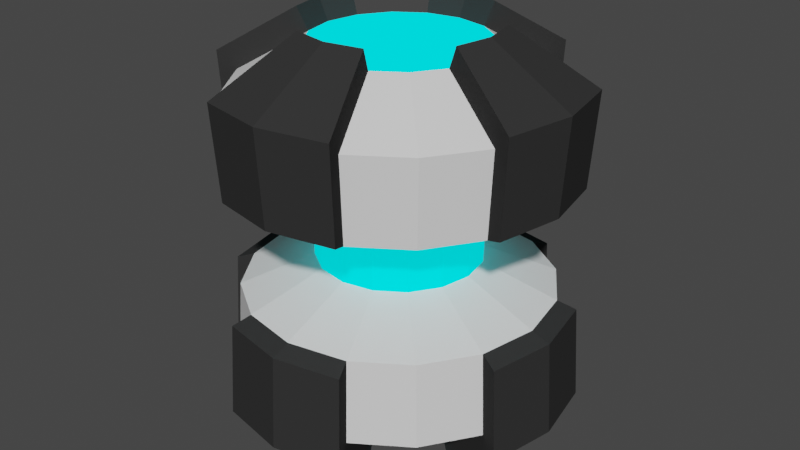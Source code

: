 # Source: Bonus.blend  (saved by Blender 2.82.7; exported with 4.5.12 LTS)
import bpy
from mathutils import Matrix  # noqa: F401  (used for matrix-valued properties, if any)

bpy.ops.wm.read_factory_settings(use_empty=True)
scene = bpy.context.scene
scene.name = 'Scene'

# ---- collections
col_collection = bpy.data.collections.new('Collection'); scene.collection.children.link(col_collection)

# ---- materials (node trees are filled in below, after node groups)
mat_material_002 = bpy.data.materials.new('Material.002')
mat_material_002.use_transparent_shadow = False
mat_material_003 = bpy.data.materials.new('Material.003')
mat_material_003.use_transparent_shadow = False
mat_material_004 = bpy.data.materials.new('Material.004')
mat_material_004.use_transparent_shadow = False

# ---- material node trees
mat_material_002.use_nodes = True; mat_material_002.node_tree.nodes.clear()
_N = mat_material_002.node_tree.nodes; _L = mat_material_002.node_tree.links
n0 = _N.new('ShaderNodeOutputMaterial'); n0.name = 'Material Output'; n0.location = (300, 300)
n1 = _N.new('ShaderNodeBsdfPrincipled'); n1.name = 'Principled BSDF'; n1.location = (10, 300)
n1.distribution = 'GGX'
n1.subsurface_method = 'BURLEY'
n1.inputs[3].default_value = 1.45
n1.inputs[27].default_value = (0.0, 0.0, 0.0, 1.0)
n1.inputs[28].default_value = 1.0
_L.new(n1.outputs[0], n0.inputs[0])
n0.is_active_output = True
mat_material_003.use_nodes = True; mat_material_003.node_tree.nodes.clear()
_N = mat_material_003.node_tree.nodes; _L = mat_material_003.node_tree.links
n0 = _N.new('ShaderNodeOutputMaterial'); n0.name = 'Material Output'; n0.location = (300, 300)
n1 = _N.new('ShaderNodeBsdfPrincipled'); n1.name = 'Principled BSDF'; n1.location = (10, 300)
n1.distribution = 'GGX'
n1.subsurface_method = 'BURLEY'
n1.inputs[0].default_value = (0.0, 0.7174, 0.8, 1.0)
n1.inputs[2].default_value = 0.0
n1.inputs[3].default_value = 0.0
n1.inputs[9].default_value = (0.0, 0.0, 0.0)
n1.inputs[13].default_value = 0.0
n1.inputs[20].default_value = 0.0
n1.inputs[27].default_value = (0.0, 0.8554, 0.9169, 1.0)
n1.inputs[28].default_value = 1.0
_L.new(n1.outputs[0], n0.inputs[0])
n0.is_active_output = True
mat_material_004.use_nodes = True; mat_material_004.node_tree.nodes.clear()
_N = mat_material_004.node_tree.nodes; _L = mat_material_004.node_tree.links
n0 = _N.new('ShaderNodeOutputMaterial'); n0.name = 'Material Output'; n0.location = (300, 300)
n1 = _N.new('ShaderNodeBsdfPrincipled'); n1.name = 'Principled BSDF'; n1.location = (10, 300)
n1.distribution = 'GGX'
n1.subsurface_method = 'BURLEY'
n1.inputs[0].default_value = (0.03411, 0.03411, 0.03411, 1.0)
n1.inputs[2].default_value = 0.0
n1.inputs[3].default_value = 1.45
n1.inputs[9].default_value = (0.0, 0.0, 0.0)
n1.inputs[13].default_value = 0.0
n1.inputs[27].default_value = (0.0, 0.0, 0.0, 1.0)
n1.inputs[28].default_value = 1.0
_L.new(n1.outputs[0], n0.inputs[0])
n0.is_active_output = True

# ---- world
world_world = bpy.data.worlds.new('World'); scene.world = world_world
world_world.use_nodes = True; world_world.node_tree.nodes.clear()
_N = world_world.node_tree.nodes; _L = world_world.node_tree.links
n0 = _N.new('ShaderNodeOutputWorld'); n0.name = 'World Output'; n0.location = (300, 300)
n1 = _N.new('ShaderNodeBackground'); n1.name = 'Background'; n1.location = (10, 300)
n1.inputs[0].default_value = (0.05088, 0.05088, 0.05088, 1.0)
_L.new(n1.outputs[0], n0.inputs[0])
n0.is_active_output = True
world_world.color = (0.05088, 0.05088, 0.05088)
world_world.use_sun_shadow = False
world_world.sun_shadow_jitter_overblur = 0.0

# ---- meshes
me_sphere = bpy.data.meshes.new('Sphere')
me_sphere.from_pydata([(0.1464, 0.3536, 0.6751), (0.2706, 0.6533, 0.4824), (0.2614, 0.6312, 0.1129), (0.2614, 0.6312, -0.3801), (0.2706, 0.6533, -0.7496), (0.1464, 0.3536, -0.9423), (0.2706, 0.2706, 0.6751), (0.5, 0.5, 0.4824), (0.4831, 0.4831, 0.1129), (0.4831, 0.4831, -0.3801), (0.5, 0.5, -0.7496), (0.2706, 0.2706, -0.9423), (0.3536, 0.1464, 0.6751), (0.6533, 0.2706, 0.4824), (0.6312, 0.2614, 0.1129), (0.6312, 0.2614, -0.3801), (0.6533, 0.2706, -0.7496), (0.3536, 0.1464, -0.9423), (0.1389, 0.3353, -0.01778), (0.1389, 0.3353, -0.2494), (0.2566, 0.2566, -0.01778), (0.2566, 0.2566, -0.2494), (0.3353, 0.1389, -0.01778), (0.3353, 0.1389, -0.2494), (0.1642, 0.3965, 0.7733), (0.3034, 0.7326, 0.5571), (0.2932, 0.7078, 0.1428), (0.2932, 0.7078, -0.41), (0.3034, 0.7326, -0.8243), (0.1642, 0.3965, -1.04), (0.3965, 0.1642, 0.7733), (0.7326, 0.3034, 0.5571), (0.7078, 0.2932, 0.1428), (0.7078, 0.2932, -0.41), (0.7326, 0.3034, -0.8243), (0.3965, 0.1642, -1.04), (0.0, 0.6832, 0.1129), (0.0, 0.6832, -0.3801), (0.0, 0.3827, -0.9423), (-0.1464, 0.3536, 0.6751), (-0.2706, 0.6533, 0.4824), (-0.2614, 0.6312, 0.1129), (-0.2614, 0.6312, -0.3801), (-0.2706, 0.6533, -0.7496), (-0.1464, 0.3536, -0.9423), (-0.2706, 0.2706, 0.6751), (-0.5, 0.5, 0.4824), (-0.4831, 0.4831, 0.1129), (-0.4831, 0.4831, -0.3801), (-0.5, 0.5, -0.7496), (-0.2706, 0.2706, -0.9423), (-0.3536, 0.1464, 0.6751), (-0.6533, 0.2706, 0.4824), (-0.6312, 0.2614, 0.1129), (-0.6312, 0.2614, -0.3801), (-0.6533, 0.2706, -0.7496), (-0.3536, 0.1464, -0.9423), (0.0, 0.3827, 0.6751), (0.0, 0.3629, -0.01778), (0.0, 0.3629, -0.2494), (-0.1389, 0.3353, -0.01778), (-0.1389, 0.3353, -0.2494), (-0.2566, 0.2566, -0.01778), (-0.2566, 0.2566, -0.2494), (-0.3353, 0.1389, -0.01778), (-0.3353, 0.1389, -0.2494), (0.0, 0.7929, 0.5571), (0.0, 0.7661, 0.1428), (-0.1642, 0.3965, 0.7733), (-0.3034, 0.7326, 0.5571), (-0.2932, 0.7078, 0.1428), (-0.2932, 0.7078, -0.41), (-0.3034, 0.7326, -0.8243), (-0.1642, 0.3965, -1.04), (0.0, 0.4291, -1.04), (0.0, 0.7661, -0.41), (-0.3965, 0.1642, 0.7733), (-0.7326, 0.3034, 0.5571), (-0.7078, 0.2932, 0.1428), (-0.7078, 0.2932, -0.41), (-0.7326, 0.3034, -0.8243), (-0.3965, 0.1642, -1.04), (0.0, 0.4291, 0.7733), (0.0, 0.7929, -0.8243), (0.1464, -0.3536, 0.6751), (0.2706, -0.6533, 0.4824), (0.2614, -0.6312, 0.1129), (0.2614, -0.6312, -0.3801), (0.2706, -0.6533, -0.7496), (0.1464, -0.3536, -0.9423), (0.2706, -0.2706, 0.6751), (0.5, -0.5, 0.4824), (0.4831, -0.4831, 0.1129), (0.4831, -0.4831, -0.3801), (0.5, -0.5, -0.7496), (0.2706, -0.2706, -0.9423), (0.3536, -0.1464, 0.6751), (0.6533, -0.2706, 0.4824), (0.6312, -0.2614, 0.1129), (0.6312, -0.2614, -0.3801), (0.6533, -0.2706, -0.7496), (0.3536, -0.1464, -0.9423), (0.3827, 0.0, 0.6751), (0.6832, 0.0, 0.1129), (0.6832, 0.0, -0.3801), (0.3827, 0.0, -0.9423), (0.1389, -0.3353, -0.01778), (0.1389, -0.3353, -0.2494), (0.2566, -0.2566, -0.01778), (0.2566, -0.2566, -0.2494), (0.3353, -0.1389, -0.01778), (0.3353, -0.1389, -0.2494), (0.3629, 0.0, -0.01778), (0.3629, 0.0, -0.2494), (0.1642, -0.3965, 0.7733), (0.3034, -0.7326, 0.5571), (0.2932, -0.7078, 0.1428), (0.2932, -0.7078, -0.41), (0.3034, -0.7326, -0.8243), (0.1642, -0.3965, -1.04), (0.3965, -0.1642, 0.7733), (0.7326, -0.3034, 0.5571), (0.7078, -0.2932, 0.1428), (0.7078, -0.2932, -0.41), (0.7326, -0.3034, -0.8243), (0.3965, -0.1642, -1.04), (0.4291, 0.0, 0.7733), (0.7929, 0.0, 0.5571), (0.7661, 0.0, 0.1428), (0.7661, 0.0, -0.41), (0.7929, 0.0, -0.8243), (0.4291, 0.0, -1.04), (0.0, -0.6832, 0.1129), (0.0, -0.6832, -0.3801), (0.0, -0.3827, -0.9423), (-0.1464, -0.3536, 0.6751), (-0.2706, -0.6533, 0.4824), (-0.2614, -0.6312, 0.1129), (-0.2614, -0.6312, -0.3801), (-0.2706, -0.6533, -0.7496), (-0.1464, -0.3536, -0.9423), (-0.2706, -0.2706, 0.6751), (-0.5, -0.5, 0.4824), (-0.4831, -0.4831, 0.1129), (-0.4831, -0.4831, -0.3801), (-0.5, -0.5, -0.7496), (-0.2706, -0.2706, -0.9423), (-0.3536, -0.1464, 0.6751), (-0.6533, -0.2706, 0.4824), (-0.6312, -0.2614, 0.1129), (-0.6312, -0.2614, -0.3801), (-0.6533, -0.2706, -0.7496), (-0.3536, -0.1464, -0.9423), (-0.3827, 0.0, 0.6751), (-0.6832, 0.0, 0.1129), (-0.6832, 0.0, -0.3801), (-0.3827, 0.0, -0.9423), (0.0, 0.0, 0.6751), (0.0, -0.3827, 0.6751), (0.0, 0.0, -0.9423), (0.0, -0.3629, -0.01778), (0.0, -0.3629, -0.2494), (-0.1389, -0.3353, -0.01778), (-0.1389, -0.3353, -0.2494), (-0.2566, -0.2566, -0.01778), (-0.2566, -0.2566, -0.2494), (-0.3353, -0.1389, -0.01778), (-0.3353, -0.1389, -0.2494), (-0.3629, 0.0, -0.01778), (-0.3629, 0.0, -0.2494), (0.0, -0.7929, 0.5571), (0.0, -0.7661, 0.1428), (-0.1642, -0.3965, 0.7733), (-0.3034, -0.7326, 0.5571), (-0.2932, -0.7078, 0.1428), (-0.2932, -0.7078, -0.41), (-0.3034, -0.7326, -0.8243), (-0.1642, -0.3965, -1.04), (0.0, -0.4291, -1.04), (0.0, -0.7661, -0.41), (-0.3965, -0.1642, 0.7733), (-0.7326, -0.3034, 0.5571), (-0.7078, -0.2932, 0.1428), (-0.7078, -0.2932, -0.41), (-0.7326, -0.3034, -0.8243), (-0.3965, -0.1642, -1.04), (-0.4291, 0.0, 0.7733), (-0.7929, 0.0, 0.5571), (-0.7661, 0.0, 0.1428), (-0.7661, 0.0, -0.41), (-0.7929, 0.0, -0.8243), (-0.4291, 0.0, -1.04), (0.0, -0.4291, 0.7733), (0.0, -0.7929, -0.8243)], [], [(14, 103, 112, 22), (57, 157, 0), (159, 38, 5), (9, 3, 19, 21), (0, 157, 6), (159, 5, 11), (4, 3, 9, 10), (8, 14, 22, 20), (1, 0, 6, 7), (5, 4, 10, 11), (2, 1, 7, 8), (10, 9, 15, 16), (7, 6, 12, 13), (11, 10, 16, 17), (8, 7, 13, 14), (6, 157, 12), (159, 11, 17), (12, 102, 126, 30), (12, 157, 102), (159, 17, 105), (104, 15, 23, 113), (15, 9, 21, 23), (103, 14, 32, 128), (15, 104, 129, 33), (57, 0, 24, 82), (2, 36, 67, 26), (105, 17, 35, 131), (36, 2, 18, 58), (2, 8, 20, 18), (3, 37, 59, 19), (37, 3, 27, 75), (23, 22, 112, 113), (23, 21, 20, 22), (21, 19, 18, 20), (59, 58, 18, 19), (74, 83, 28, 29), (67, 66, 25, 26), (83, 75, 27, 28), (66, 82, 24, 25), (35, 34, 130, 131), (32, 31, 127, 128), (34, 33, 129, 130), (31, 30, 126, 127), (13, 12, 30, 31), (14, 13, 31, 32), (16, 15, 33, 34), (17, 16, 34, 35), (0, 1, 25, 24), (1, 2, 26, 25), (3, 4, 28, 27), (4, 5, 29, 28), (5, 38, 74, 29), (53, 64, 168, 154), (57, 39, 157), (159, 44, 38), (48, 63, 61, 42), (39, 45, 157), (159, 50, 44), (43, 49, 48, 42), (47, 62, 64, 53), (40, 46, 45, 39), (44, 50, 49, 43), (41, 47, 46, 40), (49, 55, 54, 48), (46, 52, 51, 45), (50, 56, 55, 49), (47, 53, 52, 46), (45, 51, 157), (159, 56, 50), (51, 76, 186, 153), (51, 153, 157), (159, 156, 56), (155, 169, 65, 54), (54, 65, 63, 48), (154, 188, 78, 53), (54, 79, 189, 155), (57, 82, 68, 39), (41, 70, 67, 36), (156, 191, 81, 56), (36, 58, 60, 41), (41, 60, 62, 47), (42, 61, 59, 37), (37, 75, 71, 42), (65, 169, 168, 64), (65, 64, 62, 63), (63, 62, 60, 61), (59, 61, 60, 58), (74, 73, 72, 83), (67, 70, 69, 66), (83, 72, 71, 75), (66, 69, 68, 82), (81, 191, 190, 80), (78, 188, 187, 77), (80, 190, 189, 79), (77, 187, 186, 76), (52, 77, 76, 51), (53, 78, 77, 52), (55, 80, 79, 54), (56, 81, 80, 55), (39, 68, 69, 40), (40, 69, 70, 41), (42, 71, 72, 43), (43, 72, 73, 44), (44, 73, 74, 38), (98, 110, 112, 103), (158, 84, 157), (159, 89, 134), (93, 109, 107, 87), (84, 90, 157), (159, 95, 89), (88, 94, 93, 87), (92, 108, 110, 98), (85, 91, 90, 84), (89, 95, 94, 88), (86, 92, 91, 85), (94, 100, 99, 93), (91, 97, 96, 90), (95, 101, 100, 94), (92, 98, 97, 91), (90, 96, 157), (159, 101, 95), (96, 120, 126, 102), (96, 102, 157), (159, 105, 101), (104, 113, 111, 99), (99, 111, 109, 93), (103, 128, 122, 98), (99, 123, 129, 104), (158, 192, 114, 84), (86, 116, 171, 132), (105, 131, 125, 101), (132, 160, 106, 86), (86, 106, 108, 92), (87, 107, 161, 133), (133, 179, 117, 87), (111, 113, 112, 110), (111, 110, 108, 109), (109, 108, 106, 107), (161, 107, 106, 160), (178, 119, 118, 193), (171, 116, 115, 170), (193, 118, 117, 179), (170, 115, 114, 192), (125, 131, 130, 124), (122, 128, 127, 121), (124, 130, 129, 123), (121, 127, 126, 120), (159, 157, 102, 126, 127, 128, 103, 112, 113, 104, 129, 130, 131, 105), (97, 121, 120, 96), (98, 122, 121, 97), (100, 124, 123, 99), (101, 125, 124, 100), (84, 114, 115, 85), (85, 115, 116, 86), (87, 117, 118, 88), (88, 118, 119, 89), (89, 119, 178, 134), (149, 154, 168, 166), (158, 157, 135), (159, 134, 140), (144, 138, 163, 165), (135, 157, 141), (159, 140, 146), (139, 138, 144, 145), (143, 149, 166, 164), (136, 135, 141, 142), (140, 139, 145, 146), (137, 136, 142, 143), (145, 144, 150, 151), (142, 141, 147, 148), (146, 145, 151, 152), (143, 142, 148, 149), (141, 157, 147), (159, 146, 152), (147, 153, 186, 180), (147, 157, 153), (159, 152, 156), (155, 150, 167, 169), (150, 144, 165, 167), (154, 149, 182, 188), (150, 155, 189, 183), (158, 135, 172, 192), (137, 132, 171, 174), (156, 152, 185, 191), (132, 137, 162, 160), (137, 143, 164, 162), (138, 133, 161, 163), (133, 138, 175, 179), (167, 166, 168, 169), (167, 165, 164, 166), (165, 163, 162, 164), (161, 160, 162, 163), (178, 193, 176, 177), (171, 170, 173, 174), (193, 179, 175, 176), (170, 192, 172, 173), (185, 184, 190, 191), (182, 181, 187, 188), (184, 183, 189, 190), (181, 180, 186, 187), (159, 156, 191, 190, 189, 155, 169, 168, 154, 188, 187, 186, 153, 157), (148, 147, 180, 181), (149, 148, 181, 182), (151, 150, 183, 184), (152, 151, 184, 185), (135, 136, 173, 172), (136, 137, 174, 173), (138, 139, 176, 175), (139, 140, 177, 176), (140, 134, 178, 177)])
me_sphere.polygons.foreach_set('material_index', [0, 1, 1, 0, 1, 1, 0, 0, 0, 0, 0, 0, 0, 0, 0, 1, 1, 2, 1, 1, 0, 0, 0, 2, 2, 2, 2, 0, 0, 0, 2, 1, 1, 1, 1, 2, 2, 2, 2, 2, 2, 2, 2, 2, 2, 2, 2, 2, 2, 2, 2, 2, 0, 1, 1, 0, 1, 1, 0, 0, 0, 0, 0, 0, 0, 0, 0, 1, 1, 2, 1, 1, 0, 0, 2, 2, 2, 2, 2, 0, 0, 0, 2, 1, 1, 1, 1, 2, 2, 2, 2, 2, 2, 2, 2, 2, 2, 2, 2, 2, 2, 2, 2, 2, 0, 1, 1, 0, 1, 1, 0, 0, 0, 0, 0, 0, 0, 0, 0, 1, 1, 2, 1, 1, 0, 0, 0, 2, 2, 2, 2, 0, 0, 0, 2, 1, 1, 1, 1, 2, 2, 2, 2, 2, 2, 2, 2, 0, 2, 2, 2, 2, 2, 2, 2, 2, 2, 0, 1, 1, 0, 1, 1, 0, 0, 0, 0, 0, 0, 0, 0, 0, 1, 1, 2, 1, 1, 0, 0, 2, 2, 2, 2, 2, 0, 0, 0, 2, 1, 1, 1, 1, 2, 2, 2, 2, 2, 2, 2, 2, 0, 2, 2, 2, 2, 2, 2, 2, 2, 2])
_uv = me_sphere.uv_layers.new(name='UVMap')
_uv.uv.foreach_set('vector', [0.5625, 0.625, 0.5, 0.625, 0.5, 0.625, 0.5625, 0.625, 0.75, 0.875, 0.7188, 1.0, 0.6875, 0.875, 0.7188, 0.0, 0.75, 0.125, 0.6875, 0.125, 0.625, 0.375, 0.6875, 0.375, 0.6875, 0.375, 0.625, 0.375, 0.6875, 0.875, 0.6562, 1.0, 0.625, 0.875, 0.6562, 0.0, 0.6875, 0.125, 0.625, 0.125, 0.6875, 0.25, 0.6875, 0.375, 0.625, 0.375, 0.625, 0.25, 0.625, 0.625, 0.5625, 0.625, 0.5625, 0.625, 0.625, 0.625, 0.6875, 0.75, 0.6875, 0.875, 0.625, 0.875, 0.625, 0.75, 0.6875, 0.125, 0.6875, 0.25, 0.625, 0.25, 0.625, 0.125, 0.6875, 0.625, 0.6875, 0.75, 0.625, 0.75, 0.625, 0.625, 0.625, 0.25, 0.625, 0.375, 0.5625, 0.375, 0.5625, 0.25, 0.625, 0.75, 0.625, 0.875, 0.5625, 0.875, 0.5625, 0.75, 0.625, 0.125, 0.625, 0.25, 0.5625, 0.25, 0.5625, 0.125, 0.625, 0.625, 0.625, 0.75, 0.5625, 0.75, 0.5625, 0.625, 0.625, 0.875, 0.5938, 1.0, 0.5625, 0.875, 0.5938, 0.0, 0.625, 0.125, 0.5625, 0.125, 0.5625, 0.875, 0.5, 0.875, 0.5, 0.875, 0.5625, 0.875, 0.5625, 0.875, 0.5313, 1.0, 0.5, 0.875, 0.5313, 0.0, 0.5625, 0.125, 0.5, 0.125, 0.5, 0.375, 0.5625, 0.375, 0.5625, 0.375, 0.5, 0.375, 0.5625, 0.375, 0.625, 0.375, 0.625, 0.375, 0.5625, 0.375, 0.5, 0.625, 0.5625, 0.625, 0.5625, 0.625, 0.5, 0.625, 0.5625, 0.375, 0.5, 0.375, 0.5, 0.375, 0.5625, 0.375, 0.75, 0.875, 0.6875, 0.875, 0.6875, 0.875, 0.75, 0.875, 0.6875, 0.625, 0.75, 0.625, 0.75, 0.625, 0.6875, 0.625, 0.5, 0.125, 0.5625, 0.125, 0.5625, 0.125, 0.5, 0.125, 0.75, 0.625, 0.6875, 0.625, 0.6875, 0.625, 0.75, 0.625, 0.6875, 0.625, 0.625, 0.625, 0.625, 0.625, 0.6875, 0.625, 0.6875, 0.375, 0.75, 0.375, 0.75, 0.375, 0.6875, 0.375, 0.75, 0.375, 0.6875, 0.375, 0.6875, 0.375, 0.75, 0.375, 0.5625, 0.375, 0.5625, 0.625, 0.5, 0.625, 0.5, 0.375, 0.5625, 0.375, 0.625, 0.375, 0.625, 0.625, 0.5625, 0.625, 0.625, 0.375, 0.6875, 0.375, 0.6875, 0.625, 0.625, 0.625, 0.75, 0.375, 0.75, 0.625, 0.6875, 0.625, 0.6875, 0.375, 0.75, 0.125, 0.75, 0.25, 0.6875, 0.25, 0.6875, 0.125, 0.75, 0.625, 0.75, 0.75, 0.6875, 0.75, 0.6875, 0.625, 0.75, 0.25, 0.75, 0.375, 0.6875, 0.375, 0.6875, 0.25, 0.75, 0.75, 0.75, 0.875, 0.6875, 0.875, 0.6875, 0.75, 0.5625, 0.125, 0.5625, 0.25, 0.5, 0.25, 0.5, 0.125, 0.5625, 0.625, 0.5625, 0.75, 0.5, 0.75, 0.5, 0.625, 0.5625, 0.25, 0.5625, 0.375, 0.5, 0.375, 0.5, 0.25, 0.5625, 0.75, 0.5625, 0.875, 0.5, 0.875, 0.5, 0.75, 0.5625, 0.75, 0.5625, 0.875, 0.5625, 0.875, 0.5625, 0.75, 0.5625, 0.625, 0.5625, 0.75, 0.5625, 0.75, 0.5625, 0.625, 0.5625, 0.25, 0.5625, 0.375, 0.5625, 0.375, 0.5625, 0.25, 0.5625, 0.125, 0.5625, 0.25, 0.5625, 0.25, 0.5625, 0.125, 0.6875, 0.875, 0.6875, 0.75, 0.6875, 0.75, 0.6875, 0.875, 0.6875, 0.75, 0.6875, 0.625, 0.6875, 0.625, 0.6875, 0.75, 0.6875, 0.375, 0.6875, 0.25, 0.6875, 0.25, 0.6875, 0.375, 0.6875, 0.25, 0.6875, 0.125, 0.6875, 0.125, 0.6875, 0.25, 0.6875, 0.125, 0.75, 0.125, 0.75, 0.125, 0.6875, 0.125, 0.5625, 0.625, 0.5625, 0.625, 0.5, 0.625, 0.5, 0.625, 0.75, 0.875, 0.6875, 0.875, 0.7188, 1.0, 0.7188, 0.0, 0.6875, 0.125, 0.75, 0.125, 0.625, 0.375, 0.625, 0.375, 0.6875, 0.375, 0.6875, 0.375, 0.6875, 0.875, 0.625, 0.875, 0.6562, 1.0, 0.6562, 0.0, 0.625, 0.125, 0.6875, 0.125, 0.6875, 0.25, 0.625, 0.25, 0.625, 0.375, 0.6875, 0.375, 0.625, 0.625, 0.625, 0.625, 0.5625, 0.625, 0.5625, 0.625, 0.6875, 0.75, 0.625, 0.75, 0.625, 0.875, 0.6875, 0.875, 0.6875, 0.125, 0.625, 0.125, 0.625, 0.25, 0.6875, 0.25, 0.6875, 0.625, 0.625, 0.625, 0.625, 0.75, 0.6875, 0.75, 0.625, 0.25, 0.5625, 0.25, 0.5625, 0.375, 0.625, 0.375, 0.625, 0.75, 0.5625, 0.75, 0.5625, 0.875, 0.625, 0.875, 0.625, 0.125, 0.5625, 0.125, 0.5625, 0.25, 0.625, 0.25, 0.625, 0.625, 0.5625, 0.625, 0.5625, 0.75, 0.625, 0.75, 0.625, 0.875, 0.5625, 0.875, 0.5938, 1.0, 0.5938, 0.0, 0.5625, 0.125, 0.625, 0.125, 0.5625, 0.875, 0.5625, 0.875, 0.5, 0.875, 0.5, 0.875, 0.5625, 0.875, 0.5, 0.875, 0.5313, 1.0, 0.5313, 0.0, 0.5, 0.125, 0.5625, 0.125, 0.5, 0.375, 0.5, 0.375, 0.5625, 0.375, 0.5625, 0.375, 0.5625, 0.375, 0.5625, 0.375, 0.625, 0.375, 0.625, 0.375, 0.5, 0.625, 0.5, 0.625, 0.5625, 0.625, 0.5625, 0.625, 0.5625, 0.375, 0.5625, 0.375, 0.5, 0.375, 0.5, 0.375, 0.75, 0.875, 0.75, 0.875, 0.6875, 0.875, 0.6875, 0.875, 0.6875, 0.625, 0.6875, 0.625, 0.75, 0.625, 0.75, 0.625, 0.5, 0.125, 0.5, 0.125, 0.5625, 0.125, 0.5625, 0.125, 0.75, 0.625, 0.75, 0.625, 0.6875, 0.625, 0.6875, 0.625, 0.6875, 0.625, 0.6875, 0.625, 0.625, 0.625, 0.625, 0.625, 0.6875, 0.375, 0.6875, 0.375, 0.75, 0.375, 0.75, 0.375, 0.75, 0.375, 0.75, 0.375, 0.6875, 0.375, 0.6875, 0.375, 0.5625, 0.375, 0.5, 0.375, 0.5, 0.625, 0.5625, 0.625, 0.5625, 0.375, 0.5625, 0.625, 0.625, 0.625, 0.625, 0.375, 0.625, 0.375, 0.625, 0.625, 0.6875, 0.625, 0.6875, 0.375, 0.75, 0.375, 0.6875, 0.375, 0.6875, 0.625, 0.75, 0.625, 0.75, 0.125, 0.6875, 0.125, 0.6875, 0.25, 0.75, 0.25, 0.75, 0.625, 0.6875, 0.625, 0.6875, 0.75, 0.75, 0.75, 0.75, 0.25, 0.6875, 0.25, 0.6875, 0.375, 0.75, 0.375, 0.75, 0.75, 0.6875, 0.75, 0.6875, 0.875, 0.75, 0.875, 0.5625, 0.125, 0.5, 0.125, 0.5, 0.25, 0.5625, 0.25, 0.5625, 0.625, 0.5, 0.625, 0.5, 0.75, 0.5625, 0.75, 0.5625, 0.25, 0.5, 0.25, 0.5, 0.375, 0.5625, 0.375, 0.5625, 0.75, 0.5, 0.75, 0.5, 0.875, 0.5625, 0.875, 0.5625, 0.75, 0.5625, 0.75, 0.5625, 0.875, 0.5625, 0.875, 0.5625, 0.625, 0.5625, 0.625, 0.5625, 0.75, 0.5625, 0.75, 0.5625, 0.25, 0.5625, 0.25, 0.5625, 0.375, 0.5625, 0.375, 0.5625, 0.125, 0.5625, 0.125, 0.5625, 0.25, 0.5625, 0.25, 0.6875, 0.875, 0.6875, 0.875, 0.6875, 0.75, 0.6875, 0.75, 0.6875, 0.75, 0.6875, 0.75, 0.6875, 0.625, 0.6875, 0.625, 0.6875, 0.375, 0.6875, 0.375, 0.6875, 0.25, 0.6875, 0.25, 0.6875, 0.25, 0.6875, 0.25, 0.6875, 0.125, 0.6875, 0.125, 0.6875, 0.125, 0.6875, 0.125, 0.75, 0.125, 0.75, 0.125, 0.5625, 0.625, 0.5625, 0.625, 0.5, 0.625, 0.5, 0.625, 0.75, 0.875, 0.6875, 0.875, 0.7188, 1.0, 0.7188, 0.0, 0.6875, 0.125, 0.75, 0.125, 0.625, 0.375, 0.625, 0.375, 0.6875, 0.375, 0.6875, 0.375, 0.6875, 0.875, 0.625, 0.875, 0.6562, 1.0, 0.6562, 0.0, 0.625, 0.125, 0.6875, 0.125, 0.6875, 0.25, 0.625, 0.25, 0.625, 0.375, 0.6875, 0.375, 0.625, 0.625, 0.625, 0.625, 0.5625, 0.625, 0.5625, 0.625, 0.6875, 0.75, 0.625, 0.75, 0.625, 0.875, 0.6875, 0.875, 0.6875, 0.125, 0.625, 0.125, 0.625, 0.25, 0.6875, 0.25, 0.6875, 0.625, 0.625, 0.625, 0.625, 0.75, 0.6875, 0.75, 0.625, 0.25, 0.5625, 0.25, 0.5625, 0.375, 0.625, 0.375, 0.625, 0.75, 0.5625, 0.75, 0.5625, 0.875, 0.625, 0.875, 0.625, 0.125, 0.5625, 0.125, 0.5625, 0.25, 0.625, 0.25, 0.625, 0.625, 0.5625, 0.625, 0.5625, 0.75, 0.625, 0.75, 0.625, 0.875, 0.5625, 0.875, 0.5938, 1.0, 0.5938, 0.0, 0.5625, 0.125, 0.625, 0.125, 0.5625, 0.875, 0.5625, 0.875, 0.5, 0.875, 0.5, 0.875, 0.5625, 0.875, 0.5, 0.875, 0.5313, 1.0, 0.5313, 0.0, 0.5, 0.125, 0.5625, 0.125, 0.5, 0.375, 0.5, 0.375, 0.5625, 0.375, 0.5625, 0.375, 0.5625, 0.375, 0.5625, 0.375, 0.625, 0.375, 0.625, 0.375, 0.5, 0.625, 0.5, 0.625, 0.5625, 0.625, 0.5625, 0.625, 0.5625, 0.375, 0.5625, 0.375, 0.5, 0.375, 0.5, 0.375, 0.75, 0.875, 0.75, 0.875, 0.6875, 0.875, 0.6875, 0.875, 0.6875, 0.625, 0.6875, 0.625, 0.75, 0.625, 0.75, 0.625, 0.5, 0.125, 0.5, 0.125, 0.5625, 0.125, 0.5625, 0.125, 0.75, 0.625, 0.75, 0.625, 0.6875, 0.625, 0.6875, 0.625, 0.6875, 0.625, 0.6875, 0.625, 0.625, 0.625, 0.625, 0.625, 0.6875, 0.375, 0.6875, 0.375, 0.75, 0.375, 0.75, 0.375, 0.75, 0.375, 0.75, 0.375, 0.6875, 0.375, 0.6875, 0.375, 0.5625, 0.375, 0.5, 0.375, 0.5, 0.625, 0.5625, 0.625, 0.5625, 0.375, 0.5625, 0.625, 0.625, 0.625, 0.625, 0.375, 0.625, 0.375, 0.625, 0.625, 0.6875, 0.625, 0.6875, 0.375, 0.75, 0.375, 0.6875, 0.375, 0.6875, 0.625, 0.75, 0.625, 0.75, 0.125, 0.6875, 0.125, 0.6875, 0.25, 0.75, 0.25, 0.75, 0.625, 0.6875, 0.625, 0.6875, 0.75, 0.75, 0.75, 0.75, 0.25, 0.6875, 0.25, 0.6875, 0.375, 0.75, 0.375, 0.75, 0.75, 0.6875, 0.75, 0.6875, 0.875, 0.75, 0.875, 0.5625, 0.125, 0.5, 0.125, 0.5, 0.25, 0.5625, 0.25, 0.5625, 0.625, 0.5, 0.625, 0.5, 0.75, 0.5625, 0.75, 0.5625, 0.25, 0.5, 0.25, 0.5, 0.375, 0.5625, 0.375, 0.5625, 0.75, 0.5, 0.75, 0.5, 0.875, 0.5625, 0.875, 0.4688, 0.0, 0.2812, 1.0, 0.5, 0.875, 0.5, 0.875, 0.5, 0.75, 0.5, 0.625, 0.5, 0.625, 0.5, 0.625, 0.5, 0.375, 0.5, 0.375, 0.5, 0.375, 0.5, 0.25, 0.5, 0.125, 0.5, 0.125, 0.5625, 0.75, 0.5625, 0.75, 0.5625, 0.875, 0.5625, 0.875, 0.5625, 0.625, 0.5625, 0.625, 0.5625, 0.75, 0.5625, 0.75, 0.5625, 0.25, 0.5625, 0.25, 0.5625, 0.375, 0.5625, 0.375, 0.5625, 0.125, 0.5625, 0.125, 0.5625, 0.25, 0.5625, 0.25, 0.6875, 0.875, 0.6875, 0.875, 0.6875, 0.75, 0.6875, 0.75, 0.6875, 0.75, 0.6875, 0.75, 0.6875, 0.625, 0.6875, 0.625, 0.6875, 0.375, 0.6875, 0.375, 0.6875, 0.25, 0.6875, 0.25, 0.6875, 0.25, 0.6875, 0.25, 0.6875, 0.125, 0.6875, 0.125, 0.6875, 0.125, 0.6875, 0.125, 0.75, 0.125, 0.75, 0.125, 0.5625, 0.625, 0.5, 0.625, 0.5, 0.625, 0.5625, 0.625, 0.75, 0.875, 0.7188, 1.0, 0.6875, 0.875, 0.7188, 0.0, 0.75, 0.125, 0.6875, 0.125, 0.625, 0.375, 0.6875, 0.375, 0.6875, 0.375, 0.625, 0.375, 0.6875, 0.875, 0.6562, 1.0, 0.625, 0.875, 0.6562, 0.0, 0.6875, 0.125, 0.625, 0.125, 0.6875, 0.25, 0.6875, 0.375, 0.625, 0.375, 0.625, 0.25, 0.625, 0.625, 0.5625, 0.625, 0.5625, 0.625, 0.625, 0.625, 0.6875, 0.75, 0.6875, 0.875, 0.625, 0.875, 0.625, 0.75, 0.6875, 0.125, 0.6875, 0.25, 0.625, 0.25, 0.625, 0.125, 0.6875, 0.625, 0.6875, 0.75, 0.625, 0.75, 0.625, 0.625, 0.625, 0.25, 0.625, 0.375, 0.5625, 0.375, 0.5625, 0.25, 0.625, 0.75, 0.625, 0.875, 0.5625, 0.875, 0.5625, 0.75, 0.625, 0.125, 0.625, 0.25, 0.5625, 0.25, 0.5625, 0.125, 0.625, 0.625, 0.625, 0.75, 0.5625, 0.75, 0.5625, 0.625, 0.625, 0.875, 0.5938, 1.0, 0.5625, 0.875, 0.5938, 0.0, 0.625, 0.125, 0.5625, 0.125, 0.5625, 0.875, 0.5, 0.875, 0.5, 0.875, 0.5625, 0.875, 0.5625, 0.875, 0.5313, 1.0, 0.5, 0.875, 0.5313, 0.0, 0.5625, 0.125, 0.5, 0.125, 0.5, 0.375, 0.5625, 0.375, 0.5625, 0.375, 0.5, 0.375, 0.5625, 0.375, 0.625, 0.375, 0.625, 0.375, 0.5625, 0.375, 0.5, 0.625, 0.5625, 0.625, 0.5625, 0.625, 0.5, 0.625, 0.5625, 0.375, 0.5, 0.375, 0.5, 0.375, 0.5625, 0.375, 0.75, 0.875, 0.6875, 0.875, 0.6875, 0.875, 0.75, 0.875, 0.6875, 0.625, 0.75, 0.625, 0.75, 0.625, 0.6875, 0.625, 0.5, 0.125, 0.5625, 0.125, 0.5625, 0.125, 0.5, 0.125, 0.75, 0.625, 0.6875, 0.625, 0.6875, 0.625, 0.75, 0.625, 0.6875, 0.625, 0.625, 0.625, 0.625, 0.625, 0.6875, 0.625, 0.6875, 0.375, 0.75, 0.375, 0.75, 0.375, 0.6875, 0.375, 0.75, 0.375, 0.6875, 0.375, 0.6875, 0.375, 0.75, 0.375, 0.5625, 0.375, 0.5625, 0.625, 0.5, 0.625, 0.5, 0.375, 0.5625, 0.375, 0.625, 0.375, 0.625, 0.625, 0.5625, 0.625, 0.625, 0.375, 0.6875, 0.375, 0.6875, 0.625, 0.625, 0.625, 0.75, 0.375, 0.75, 0.625, 0.6875, 0.625, 0.6875, 0.375, 0.75, 0.125, 0.75, 0.25, 0.6875, 0.25, 0.6875, 0.125, 0.75, 0.625, 0.75, 0.75, 0.6875, 0.75, 0.6875, 0.625, 0.75, 0.25, 0.75, 0.375, 0.6875, 0.375, 0.6875, 0.25, 0.75, 0.75, 0.75, 0.875, 0.6875, 0.875, 0.6875, 0.75, 0.5625, 0.125, 0.5625, 0.25, 0.5, 0.25, 0.5, 0.125, 0.5625, 0.625, 0.5625, 0.75, 0.5, 0.75, 0.5, 0.625, 0.5625, 0.25, 0.5625, 0.375, 0.5, 0.375, 0.5, 0.25, 0.5625, 0.75, 0.5625, 0.875, 0.5, 0.875, 0.5, 0.75, 0.4688, 0.0, 0.5, 0.125, 0.5, 0.125, 0.5, 0.25, 0.5, 0.375, 0.5, 0.375, 0.5, 0.375, 0.5, 0.625, 0.5, 0.625, 0.5, 0.625, 0.5, 0.75, 0.5, 0.875, 0.5, 0.875, 0.2812, 1.0, 0.5625, 0.75, 0.5625, 0.875, 0.5625, 0.875, 0.5625, 0.75, 0.5625, 0.625, 0.5625, 0.75, 0.5625, 0.75, 0.5625, 0.625, 0.5625, 0.25, 0.5625, 0.375, 0.5625, 0.375, 0.5625, 0.25, 0.5625, 0.125, 0.5625, 0.25, 0.5625, 0.25, 0.5625, 0.125, 0.6875, 0.875, 0.6875, 0.75, 0.6875, 0.75, 0.6875, 0.875, 0.6875, 0.75, 0.6875, 0.625, 0.6875, 0.625, 0.6875, 0.75, 0.6875, 0.375, 0.6875, 0.25, 0.6875, 0.25, 0.6875, 0.375, 0.6875, 0.25, 0.6875, 0.125, 0.6875, 0.125, 0.6875, 0.25, 0.6875, 0.125, 0.75, 0.125, 0.75, 0.125, 0.6875, 0.125])
me_sphere.materials.append(mat_material_002)
me_sphere.materials.append(mat_material_003)
me_sphere.materials.append(mat_material_004)
me_sphere.use_remesh_fix_poles = True
me_sphere.use_remesh_preserve_attributes = False
me_sphere.use_mirror_vertex_groups = False
me_sphere.update()

# ---- objects
ob_sphere = bpy.data.objects.new('Sphere', me_sphere)

# ---- transforms, parenting, visibility, modifiers, constraints
ob_sphere.location = (0.0, 0.0, 1.0)
ob_sphere.lineart.crease_threshold = 0.0

# ---- collection membership
col_collection.objects.link(ob_sphere)

# ---- scene / render settings (as saved in the file)
scene.frame_start = 1; scene.frame_end = 250; scene.frame_set(1)
scene.render.engine = 'BLENDER_EEVEE_NEXT'
scene.cycles.use_denoising = False
scene.cycles.samples = 128
scene.cycles.sampling_pattern = 'TABULATED_SOBOL'
scene.cycles.use_adaptive_sampling = False
scene.cycles.use_light_tree = False
scene.view_settings.view_transform = 'Filmic'
bpy.context.view_layer.update()

# ---- added for rendering (the .blend has no active camera and no usable light): camera, sun
cam_auto = bpy.data.cameras.new('AutoCamera')
cam_auto.lens = 50.0
cam_auto.sensor_width = 36.0
cam_auto.clip_end = 1000.0
ob_auto_camera = bpy.data.objects.new('AutoCamera', cam_auto)
scene.collection.objects.link(ob_auto_camera)
ob_auto_camera.location = (2.66867, -3.2024, 3.00134)
ob_auto_camera.rotation_euler = (1.09748, -7.21219e-08, 0.694738)
scene.camera = ob_auto_camera
light_auto_sun = bpy.data.lights.new('AutoSun', 'SUN')
light_auto_sun.energy = 3.0
light_auto_sun.angle = 0.0523599
ob_auto_sun = bpy.data.objects.new('AutoSun', light_auto_sun)
scene.collection.objects.link(ob_auto_sun)
ob_auto_sun.rotation_euler = (0.872665, 0.174533, 0.523599)
bpy.context.view_layer.update()
